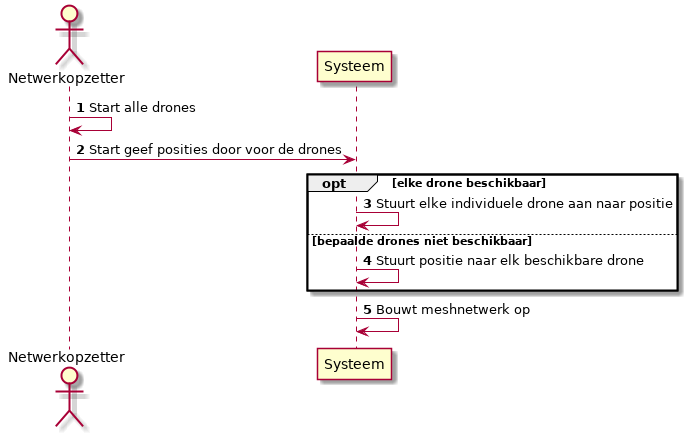

The diagram above was rendered by PlantUML. Its source (embedded in the PNG):
@startuml

autonumber
actor "Netwerkopzetter" as act
participant "Systeem" as sys

act -> act : Start alle drones
act -> sys : Start geef posities door voor de drones
opt elke drone beschikbaar
sys -> sys : Stuurt elke individuele drone aan naar positie
else bepaalde drones niet beschikbaar
sys -> sys :  Stuurt positie naar elk beschikbare drone
end
sys -> sys : Bouwt meshnetwerk op

@enduml